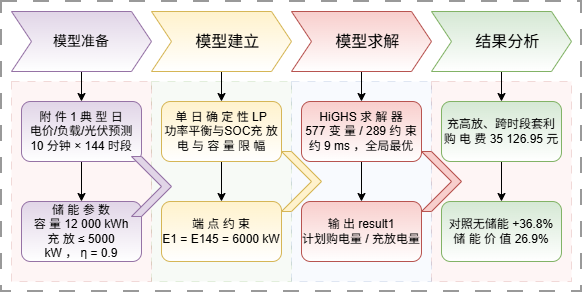

The diagram above was exported from draw.io. Its source (the exported page's mxGraphModel, read from the mxfile embedded in the PNG):
<mxGraphModel dx="807" dy="578" grid="1" gridSize="10" guides="1" tooltips="1" connect="1" arrows="1" fold="1" page="1" pageScale="1" pageWidth="827" pageHeight="1169" math="0" shadow="0">
  <root>
    <mxCell id="0" />
    <mxCell id="1" parent="0" />
    <mxCell id="YsQiIMEeFrAr0nrVUKHr-36" parent="1" style="whiteSpace=wrap;html=1;dashed=1;dashPattern=8 8;opacity=40;strokeWidth=2;" value="" vertex="1">
      <mxGeometry height="290" width="580" x="50" y="60" as="geometry" />
    </mxCell>
    <mxCell id="YsQiIMEeFrAr0nrVUKHr-32" parent="1" style="whiteSpace=wrap;html=1;dashed=1;dashPattern=8 8;opacity=20;fillColor=#f8cecc;strokeColor=#b85450;" value="" vertex="1">
      <mxGeometry height="200" width="140" x="480" y="140" as="geometry" />
    </mxCell>
    <mxCell id="YsQiIMEeFrAr0nrVUKHr-30" parent="1" style="whiteSpace=wrap;html=1;dashed=1;dashPattern=8 8;opacity=20;fillColor=#d5e8d4;strokeColor=#82b366;" value="" vertex="1">
      <mxGeometry height="200" width="140" x="200" y="140" as="geometry" />
    </mxCell>
    <mxCell id="YsQiIMEeFrAr0nrVUKHr-31" parent="1" style="whiteSpace=wrap;html=1;dashed=1;dashPattern=8 8;opacity=20;fillColor=#dae8fc;strokeColor=#6c8ebf;" value="" vertex="1">
      <mxGeometry height="200" width="140" x="340" y="140" as="geometry" />
    </mxCell>
    <mxCell id="YsQiIMEeFrAr0nrVUKHr-29" parent="1" style="whiteSpace=wrap;html=1;dashed=1;dashPattern=8 8;opacity=20;fillColor=#f8cecc;strokeColor=#b85450;" value="" vertex="1">
      <mxGeometry height="200" width="140" x="60" y="140" as="geometry" />
    </mxCell>
    <mxCell id="YsQiIMEeFrAr0nrVUKHr-14" edge="1" parent="1" source="YsQiIMEeFrAr0nrVUKHr-3" style="edgeStyle=orthogonalEdgeStyle;rounded=0;orthogonalLoop=1;jettySize=auto;html=1;" target="YsQiIMEeFrAr0nrVUKHr-9" value="">
      <mxGeometry relative="1" as="geometry" />
    </mxCell>
    <mxCell id="YsQiIMEeFrAr0nrVUKHr-3" parent="1" style="shape=step;perimeter=stepPerimeter;whiteSpace=wrap;html=1;shapeInside=1;fixedSize=1;fillColor=#e1d5e7;strokeColor=#9673a6;gradientColor=light-dark(#FFFFFF,#181800);" value="" vertex="1">
      <mxGeometry height="60" width="140" x="60" y="70" as="geometry" />
    </mxCell>
    <mxCell id="YsQiIMEeFrAr0nrVUKHr-16" edge="1" parent="1" source="YsQiIMEeFrAr0nrVUKHr-4" style="edgeStyle=orthogonalEdgeStyle;rounded=0;orthogonalLoop=1;jettySize=auto;html=1;" target="YsQiIMEeFrAr0nrVUKHr-11" value="">
      <mxGeometry relative="1" as="geometry" />
    </mxCell>
    <mxCell id="YsQiIMEeFrAr0nrVUKHr-4" parent="1" style="shape=step;perimeter=stepPerimeter;whiteSpace=wrap;html=1;shapeInside=1;fixedSize=1;fillColor=#fff2cc;strokeColor=#d6b656;gradientColor=light-dark(#FFFFFF,#181800);" value="&lt;font size=&quot;3&quot;&gt;模型建立&lt;/font&gt;" vertex="1">
      <mxGeometry height="60" width="140" x="200" y="70" as="geometry" />
    </mxCell>
    <mxCell id="YsQiIMEeFrAr0nrVUKHr-24" edge="1" parent="1" source="YsQiIMEeFrAr0nrVUKHr-5" style="edgeStyle=orthogonalEdgeStyle;rounded=0;orthogonalLoop=1;jettySize=auto;html=1;" target="YsQiIMEeFrAr0nrVUKHr-20" value="">
      <mxGeometry relative="1" as="geometry" />
    </mxCell>
    <mxCell id="YsQiIMEeFrAr0nrVUKHr-5" parent="1" style="shape=step;perimeter=stepPerimeter;whiteSpace=wrap;html=1;shapeInside=1;fixedSize=1;fillColor=#f8cecc;strokeColor=#b85450;gradientColor=light-dark(#FFFFFF,#181800);" value="&lt;font size=&quot;3&quot;&gt;模型求解&lt;/font&gt;" vertex="1">
      <mxGeometry height="60" width="140" x="340" y="70" as="geometry" />
    </mxCell>
    <mxCell id="YsQiIMEeFrAr0nrVUKHr-26" edge="1" parent="1" source="YsQiIMEeFrAr0nrVUKHr-6" style="edgeStyle=orthogonalEdgeStyle;rounded=0;orthogonalLoop=1;jettySize=auto;html=1;" target="YsQiIMEeFrAr0nrVUKHr-22" value="">
      <mxGeometry relative="1" as="geometry" />
    </mxCell>
    <mxCell id="YsQiIMEeFrAr0nrVUKHr-6" parent="1" style="shape=step;perimeter=stepPerimeter;whiteSpace=wrap;html=1;shapeInside=1;fixedSize=1;fillColor=#d5e8d4;strokeColor=#82b366;gradientColor=light-dark(#FFFFFF,#181800);" value="&lt;font size=&quot;3&quot;&gt;结果分析&lt;/font&gt;&lt;div&gt;&lt;br/&gt;&lt;/div&gt;" vertex="1">
      <mxGeometry height="60" width="140" x="480" y="70" as="geometry" />
    </mxCell>
    <mxCell id="YsQiIMEeFrAr0nrVUKHr-15" edge="1" parent="1" source="YsQiIMEeFrAr0nrVUKHr-9" style="edgeStyle=orthogonalEdgeStyle;rounded=0;orthogonalLoop=1;jettySize=auto;html=1;" target="YsQiIMEeFrAr0nrVUKHr-10" value="">
      <mxGeometry relative="1" as="geometry" />
    </mxCell>
    <mxCell id="YsQiIMEeFrAr0nrVUKHr-9" parent="1" style="rounded=1;whiteSpace=wrap;html=1;fillColor=#e1d5e7;strokeColor=#9673a6;gradientColor=light-dark(#FFFFFF,#181800);" value="&lt;div&gt;附 件 1 典 型 日&lt;/div&gt;&lt;div&gt;电价/负载/光伏预测&lt;/div&gt;&lt;div&gt;10 分钟 × 144 时段&lt;/div&gt;" vertex="1">
      <mxGeometry height="60" width="120" x="70" y="160" as="geometry" />
    </mxCell>
    <mxCell id="YsQiIMEeFrAr0nrVUKHr-10" parent="1" style="rounded=1;whiteSpace=wrap;html=1;fillColor=#e1d5e7;strokeColor=#9673a6;gradientColor=light-dark(#FFFFFF,#181800);" value="&lt;div&gt;储 能 参 数&lt;/div&gt;&lt;div&gt;容 量 12 000 kWh&lt;/div&gt;&lt;div&gt;充 放 ≤ 5000&lt;/div&gt;&lt;div&gt;kW ， η = 0.9&lt;/div&gt;" vertex="1">
      <mxGeometry height="60" width="120" x="70" y="260" as="geometry" />
    </mxCell>
    <mxCell id="YsQiIMEeFrAr0nrVUKHr-13" edge="1" parent="1" source="YsQiIMEeFrAr0nrVUKHr-11" style="edgeStyle=orthogonalEdgeStyle;rounded=0;orthogonalLoop=1;jettySize=auto;html=1;" target="YsQiIMEeFrAr0nrVUKHr-12" value="">
      <mxGeometry relative="1" as="geometry" />
    </mxCell>
    <mxCell id="YsQiIMEeFrAr0nrVUKHr-11" parent="1" style="rounded=1;whiteSpace=wrap;html=1;fillColor=#fff2cc;strokeColor=#d6b656;gradientColor=light-dark(#FFFFFF,#181800);" value="&lt;div&gt;单 日 确 定 性 LP&lt;/div&gt;&lt;div&gt;功率平衡与SOC&lt;span style=&quot;background-color: transparent; color: light-dark(rgb(0, 0, 0), rgb(255, 255, 255));&quot;&gt;充 放 电 与 容 量 限 幅&lt;/span&gt;&lt;/div&gt;" vertex="1">
      <mxGeometry height="60" width="120" x="210" y="160" as="geometry" />
    </mxCell>
    <mxCell id="YsQiIMEeFrAr0nrVUKHr-12" parent="1" style="rounded=1;whiteSpace=wrap;html=1;fillColor=#fff2cc;strokeColor=#d6b656;gradientColor=light-dark(#FFFFFF,#181800);" value="&lt;div&gt;端 点 约 束&lt;/div&gt;&lt;div&gt;E1 = E145 = 6000 kW&lt;/div&gt;" vertex="1">
      <mxGeometry height="60" width="120" x="210" y="260" as="geometry" />
    </mxCell>
    <mxCell id="YsQiIMEeFrAr0nrVUKHr-25" edge="1" parent="1" source="YsQiIMEeFrAr0nrVUKHr-20" style="edgeStyle=orthogonalEdgeStyle;rounded=0;orthogonalLoop=1;jettySize=auto;html=1;" target="YsQiIMEeFrAr0nrVUKHr-21" value="">
      <mxGeometry relative="1" as="geometry" />
    </mxCell>
    <mxCell id="YsQiIMEeFrAr0nrVUKHr-20" parent="1" style="rounded=1;whiteSpace=wrap;html=1;fillColor=#f8cecc;strokeColor=#b85450;gradientColor=light-dark(#FFFFFF,#181800);" value="&lt;div&gt;HiGHS 求 解 器&lt;/div&gt;&lt;div&gt;577 变 量 / 289 约 束&lt;/div&gt;&lt;div&gt;约 9 ms ，全局最优&lt;/div&gt;" vertex="1">
      <mxGeometry height="60" width="120" x="350" y="160" as="geometry" />
    </mxCell>
    <mxCell id="YsQiIMEeFrAr0nrVUKHr-21" parent="1" style="rounded=1;whiteSpace=wrap;html=1;fillColor=#f8cecc;strokeColor=#b85450;gradientColor=light-dark(#FFFFFF,#181800);" value="&lt;div&gt;输 出 result1&lt;/div&gt;&lt;div&gt;计划购电量 / 充放电量&lt;/div&gt;" vertex="1">
      <mxGeometry height="60" width="120" x="350" y="260" as="geometry" />
    </mxCell>
    <mxCell id="YsQiIMEeFrAr0nrVUKHr-27" edge="1" parent="1" source="YsQiIMEeFrAr0nrVUKHr-22" style="edgeStyle=orthogonalEdgeStyle;rounded=0;orthogonalLoop=1;jettySize=auto;html=1;" target="YsQiIMEeFrAr0nrVUKHr-23" value="">
      <mxGeometry relative="1" as="geometry" />
    </mxCell>
    <mxCell id="YsQiIMEeFrAr0nrVUKHr-22" parent="1" style="rounded=1;whiteSpace=wrap;html=1;fillColor=#d5e8d4;strokeColor=#82b366;gradientColor=light-dark(#FFFFFF,#181800);" value="&lt;div&gt;充高放、跨时段套利&lt;/div&gt;&lt;div&gt;购 电 费 35 126.95 元&lt;/div&gt;" vertex="1">
      <mxGeometry height="60" width="120" x="490" y="160" as="geometry" />
    </mxCell>
    <mxCell id="YsQiIMEeFrAr0nrVUKHr-23" parent="1" style="rounded=1;whiteSpace=wrap;html=1;fillColor=#d5e8d4;strokeColor=#82b366;gradientColor=light-dark(#FFFFFF,#181800);" value="&lt;div&gt;对照无储能 +36.8%&lt;/div&gt;&lt;div&gt;储 能 价 值 26.9%&lt;/div&gt;" vertex="1">
      <mxGeometry height="60" width="120" x="490" y="260" as="geometry" />
    </mxCell>
    <mxCell id="YsQiIMEeFrAr0nrVUKHr-33" parent="1" style="html=1;shadow=0;dashed=0;align=center;verticalAlign=middle;shape=mxgraph.arrows2.arrow;dy=0;dx=30;notch=30;fillColor=#e1d5e7;strokeColor=#9673a6;" value="" vertex="1">
      <mxGeometry height="60" width="40" x="180" y="215" as="geometry" />
    </mxCell>
    <mxCell id="YsQiIMEeFrAr0nrVUKHr-34" parent="1" style="html=1;shadow=0;dashed=0;align=center;verticalAlign=middle;shape=mxgraph.arrows2.arrow;dy=0;dx=30;notch=30;fillColor=#fff2cc;strokeColor=#d6b656;" value="" vertex="1">
      <mxGeometry height="60" width="40" x="330" y="210" as="geometry" />
    </mxCell>
    <mxCell id="YsQiIMEeFrAr0nrVUKHr-35" parent="1" style="html=1;shadow=0;dashed=0;align=center;verticalAlign=middle;shape=mxgraph.arrows2.arrow;dy=0;dx=30;notch=30;fillColor=#f8cecc;strokeColor=#b85450;" value="" vertex="1">
      <mxGeometry height="60" width="40" x="470" y="210" as="geometry" />
    </mxCell>
    <mxCell id="YsQiIMEeFrAr0nrVUKHr-37" parent="1" style="text;html=1;whiteSpace=wrap;strokeColor=none;fillColor=none;align=center;verticalAlign=middle;rounded=0;" value="&lt;font style=&quot;font-size: 14px;&quot;&gt;模型准备&lt;/font&gt;" vertex="1">
      <mxGeometry height="30" width="60" x="100" y="85" as="geometry" />
    </mxCell>
  </root>
</mxGraphModel>